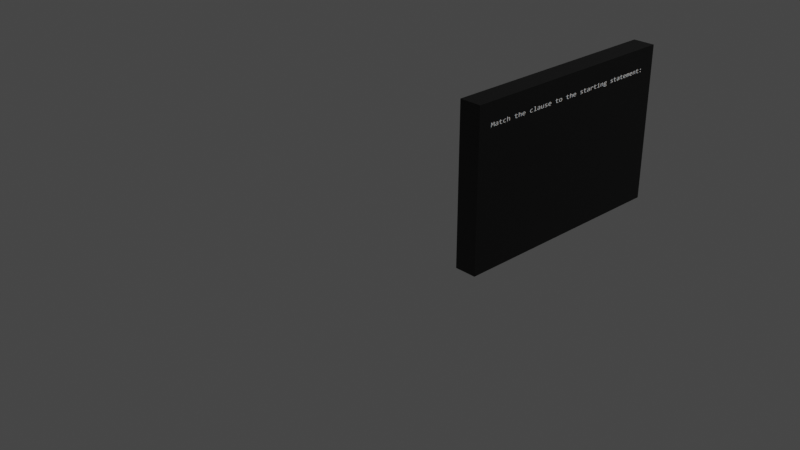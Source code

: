 # Source: matchup-base.blend  (saved by Blender 3.2.14; exported with 4.5.12 LTS)
import bpy
from mathutils import Matrix  # noqa: F401  (used for matrix-valued properties, if any)

bpy.ops.wm.read_factory_settings(use_empty=True)
scene = bpy.context.scene
scene.name = 'Scene'

# ---- collections
col_collection = bpy.data.collections.new('Collection'); scene.collection.children.link(col_collection)

# ---- images (referenced by path relative to the original .blend; pixels are not part of the script)
import os
ASSET_DIR = os.environ.get("B2B_ASSET_DIR", "")  # directory of the original .blend (textures are referenced by path, not embedded)
HERE = os.path.dirname(os.path.abspath(__file__))  # packed textures are extracted next to this script under _unpacked/

def load_image(name, relpath, width, height, colorspace="sRGB"):
    """Load a texture the original file referenced (path relative to the .blend, or extracted next to this script)."""
    p = next((c for c in (os.path.join(HERE, relpath), os.path.join(ASSET_DIR, relpath)) if relpath and os.path.exists(c)), "")
    if p:
        img = bpy.data.images.load(p, check_existing=True)
        img.name = name
    else:  # same state as the original file: an image datablock whose file is absent (Cycles renders it pink)
        img = bpy.data.images.new(name, width, height)
        img.source = "FILE"
        img.filepath = "//" + (relpath or name)
    img.colorspace_settings.name = colorspace
    return img
img_matchup_lvl2_base_png = load_image('matchup lvl2 base.png', '_unpacked/matchup_lvl2_base.3fc7fbb3.png', 2489, 1559, 'sRGB')

# ---- materials (node trees are filled in below, after node groups)
mat_matchupbaselvl2 = bpy.data.materials.new('matchupbaselvl2')
mat_matchupbaselvl2.alpha_threshold = 0.0
mat_matchupbaselvl2.use_transparent_shadow = False
mat_matchupbaselvl2.line_color = (0.0, 0.0, 0.0, 1.0)

# ---- material node trees
mat_matchupbaselvl2.use_nodes = True; mat_matchupbaselvl2.node_tree.nodes.clear()
_N = mat_matchupbaselvl2.node_tree.nodes; _L = mat_matchupbaselvl2.node_tree.links
n0 = _N.new('ShaderNodeOutputMaterial'); n0.name = 'Material Output'; n0.location = (300, 300)
n1 = _N.new('ShaderNodeBsdfPrincipled'); n1.name = 'Principled BSDF'; n1.location = (10, 300)
n1.distribution = 'GGX'
n1.subsurface_method = 'RANDOM_WALK_SKIN'
n1.inputs[2].default_value = 0.4
n1.inputs[3].default_value = 1.45
n1.inputs[27].default_value = (0.0, 0.0, 0.0, 1.0)
n1.inputs[28].default_value = 1.0
n2 = _N.new('ShaderNodeTexImage'); n2.name = 'Image Texture'; n2.location = (-280, 260)
n2.image = img_matchup_lvl2_base_png
_L.new(n1.outputs[0], n0.inputs[0])
_L.new(n2.outputs[0], n1.inputs[0])
n0.is_active_output = True

# ---- world
world_world = bpy.data.worlds.new('World'); scene.world = world_world
world_world.use_nodes = True; world_world.node_tree.nodes.clear()
_N = world_world.node_tree.nodes; _L = world_world.node_tree.links
n0 = _N.new('ShaderNodeOutputWorld'); n0.name = 'World Output'; n0.location = (300, 300)
n1 = _N.new('ShaderNodeBackground'); n1.name = 'Background'; n1.location = (10, 300)
n1.inputs[0].default_value = (0.05088, 0.05088, 0.05088, 1.0)
_L.new(n1.outputs[0], n0.inputs[0])
n0.is_active_output = True
world_world.color = (0.05088, 0.05088, 0.05088)
world_world.use_sun_shadow = False
world_world.sun_shadow_jitter_overblur = 0.0

# ---- cameras
cam_camera = bpy.data.cameras.new('Camera')
cam_camera.clip_end = 100.0
cam_camera.ortho_scale = 7.314

# ---- lights
light_light = bpy.data.lights.new('Light', 'POINT')
light_light.transmission_factor = 0.0
light_light.energy = 1000.0
light_light.shadow_soft_size = 0.1
light_light.shadow_maximum_resolution = 0.006
light_light.use_absolute_resolution = True

# ---- meshes
me_cube = bpy.data.meshes.new('Cube')
me_cube.from_pydata([(1.0, 1.0, 1.0), (1.0, 1.0, -1.0), (1.0, -1.0, 1.0), (1.0, -1.0, -1.0), (-1.0, 1.0, 1.0), (-1.0, 1.0, -1.0), (-1.0, -1.0, 1.0), (-1.0, -1.0, -1.0)], [], [(0, 4, 6, 2), (3, 2, 6, 7), (7, 6, 4, 5), (5, 1, 3, 7), (1, 0, 2, 3), (5, 4, 0, 1)])
_uv = me_cube.uv_layers.new(name='UVMap')
_uv.uv.foreach_set('vector', [0.5504, 0.5, 0.6512, 0.5, 0.6512, 0.6008, 0.5504, 0.6008, 0.4496, 0.6008, 0.5504, 0.6008, 0.5504, 0.7016, 0.4496, 0.7016, 0.2556, 0.1092, 0.2556, 0.9267, 0.7677, 0.9267, 0.7677, 0.1092, 0.3488, 0.5, 0.4496, 0.5, 0.4496, 0.6008, 0.3488, 0.6008, 0.4496, 0.5, 0.5504, 0.5, 0.5504, 0.6008, 0.4496, 0.6008, 0.4496, 0.3992, 0.5504, 0.3992, 0.5504, 0.5, 0.4496, 0.5])
me_cube.materials.append(mat_matchupbaselvl2)
me_cube.use_mirror_vertex_groups = False
me_cube.update()

# ---- objects
ob_cube = bpy.data.objects.new('Cube', me_cube)
ob_light = bpy.data.objects.new('Light', light_light)
ob_camera = bpy.data.objects.new('Camera', cam_camera)

# ---- transforms, parenting, visibility, modifiers, constraints
ob_cube.location = (0.0, 0.0, 0.0)
ob_cube.scale = (-0.14, 1.507, 1.0)
ob_cube.lock_rotations_4d = False
ob_cube.empty_display_type = 'ARROWS'
ob_cube.lineart.crease_threshold = 0.0
_m = ob_cube.modifiers.new('Solidify', 'SOLIDIFY')
ob_light.location = (4.076, 2.516, 5.904)
ob_light.rotation_euler = (0.6503, 0.05522, 1.866)
ob_light.scale = (1.47, 1.025, 1.03)
ob_light.lock_rotations_4d = False
ob_light.empty_display_type = 'ARROWS'
ob_light.color = (0.0, 0.0, 0.0, 0.0)
ob_light.lineart.crease_threshold = 0.0
ob_camera.location = (7.359, -9.437, 4.958)
ob_camera.rotation_euler = (1.109, 0.0, 0.8149)
ob_camera.scale = (1.294, 1.058, 1.216)
ob_camera.lock_rotations_4d = False
ob_camera.empty_display_type = 'ARROWS'
ob_camera.color = (0.0, 0.0, 0.0, 0.0)
ob_camera.display_type = 'WIRE'
ob_camera.lineart.crease_threshold = 0.0

# ---- collection membership
col_collection.objects.link(ob_cube)
col_collection.objects.link(ob_light)
col_collection.objects.link(ob_camera)

# ---- scene / render settings (as saved in the file)
scene.camera = ob_camera
scene.frame_start = 1; scene.frame_end = 250; scene.frame_set(1)
scene.render.engine = 'BLENDER_EEVEE_NEXT'
scene.cycles.sampling_pattern = 'TABULATED_SOBOL'
scene.cycles.use_light_tree = False
scene.view_settings.view_transform = 'Filmic'
bpy.context.view_layer.update()
